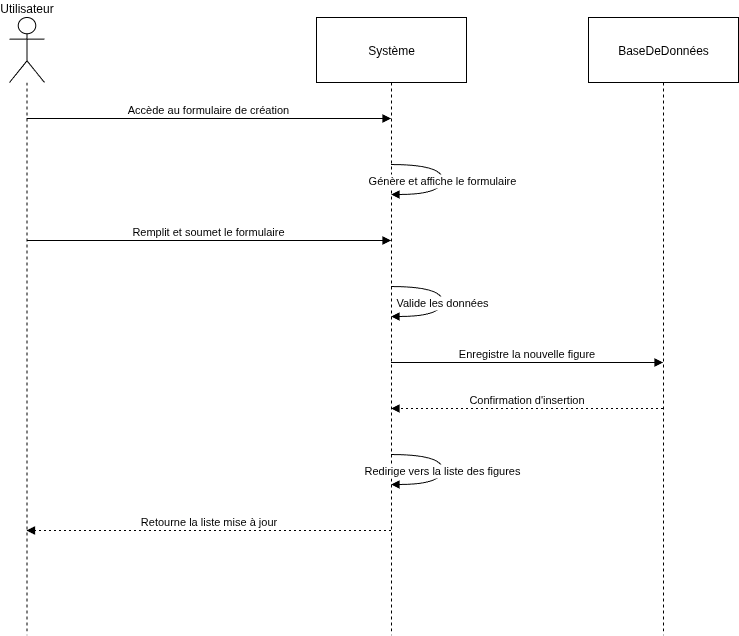

The diagram above was exported from draw.io. Its source (the exported page's mxGraphModel, read from the mxfile embedded in the PNG):
<mxGraphModel dx="1360" dy="728" grid="1" gridSize="10" guides="1" tooltips="1" connect="1" arrows="1" fold="1" page="1" pageScale="1" pageWidth="827" pageHeight="1169" math="0" shadow="0">
  <root>
    <mxCell id="0" />
    <mxCell id="1" parent="0" />
    <mxCell id="tXfAmI8AvaclOwS4Op8J-2" value="Utilisateur" style="shape=umlLifeline;perimeter=lifelinePerimeter;whiteSpace=wrap;container=1;dropTarget=0;collapsible=0;recursiveResize=0;outlineConnect=0;portConstraint=eastwest;newEdgeStyle={&quot;edgeStyle&quot;:&quot;elbowEdgeStyle&quot;,&quot;elbow&quot;:&quot;vertical&quot;,&quot;curved&quot;:0,&quot;rounded&quot;:0};participant=umlActor;verticalAlign=bottom;labelPosition=center;verticalLabelPosition=top;align=center;size=65;" parent="1" vertex="1">
      <mxGeometry x="20" y="20" width="35" height="618" as="geometry" />
    </mxCell>
    <mxCell id="tXfAmI8AvaclOwS4Op8J-3" value="Système" style="shape=umlLifeline;perimeter=lifelinePerimeter;whiteSpace=wrap;container=1;dropTarget=0;collapsible=0;recursiveResize=0;outlineConnect=0;portConstraint=eastwest;newEdgeStyle={&quot;edgeStyle&quot;:&quot;elbowEdgeStyle&quot;,&quot;elbow&quot;:&quot;vertical&quot;,&quot;curved&quot;:0,&quot;rounded&quot;:0};size=65;" parent="1" vertex="1">
      <mxGeometry x="327" y="20" width="150" height="618" as="geometry" />
    </mxCell>
    <mxCell id="tXfAmI8AvaclOwS4Op8J-4" value="BaseDeDonnées" style="shape=umlLifeline;perimeter=lifelinePerimeter;whiteSpace=wrap;container=1;dropTarget=0;collapsible=0;recursiveResize=0;outlineConnect=0;portConstraint=eastwest;newEdgeStyle={&quot;edgeStyle&quot;:&quot;elbowEdgeStyle&quot;,&quot;elbow&quot;:&quot;vertical&quot;,&quot;curved&quot;:0,&quot;rounded&quot;:0};size=65;" parent="1" vertex="1">
      <mxGeometry x="599" y="20" width="150" height="618" as="geometry" />
    </mxCell>
    <mxCell id="tXfAmI8AvaclOwS4Op8J-5" value="Accède au formulaire de création" style="verticalAlign=bottom;edgeStyle=elbowEdgeStyle;elbow=vertical;curved=0;rounded=0;endArrow=block;" parent="1" source="tXfAmI8AvaclOwS4Op8J-2" target="tXfAmI8AvaclOwS4Op8J-3" edge="1">
      <mxGeometry relative="1" as="geometry">
        <Array as="points">
          <mxPoint x="257" y="121" />
        </Array>
      </mxGeometry>
    </mxCell>
    <mxCell id="tXfAmI8AvaclOwS4Op8J-6" value="Génère et affiche le formulaire" style="curved=1;endArrow=block;rounded=0;" parent="1" source="tXfAmI8AvaclOwS4Op8J-3" target="tXfAmI8AvaclOwS4Op8J-3" edge="1">
      <mxGeometry relative="1" as="geometry">
        <Array as="points">
          <mxPoint x="453" y="167" />
          <mxPoint x="453" y="197" />
        </Array>
      </mxGeometry>
    </mxCell>
    <mxCell id="tXfAmI8AvaclOwS4Op8J-7" value="Remplit et soumet le formulaire" style="verticalAlign=bottom;edgeStyle=elbowEdgeStyle;elbow=vertical;curved=0;rounded=0;endArrow=block;" parent="1" source="tXfAmI8AvaclOwS4Op8J-2" target="tXfAmI8AvaclOwS4Op8J-3" edge="1">
      <mxGeometry relative="1" as="geometry">
        <Array as="points">
          <mxPoint x="257" y="243" />
        </Array>
      </mxGeometry>
    </mxCell>
    <mxCell id="tXfAmI8AvaclOwS4Op8J-8" value="Valide les données" style="curved=1;endArrow=block;rounded=0;" parent="1" source="tXfAmI8AvaclOwS4Op8J-3" target="tXfAmI8AvaclOwS4Op8J-3" edge="1">
      <mxGeometry relative="1" as="geometry">
        <Array as="points">
          <mxPoint x="453" y="289" />
          <mxPoint x="453" y="319" />
        </Array>
      </mxGeometry>
    </mxCell>
    <mxCell id="tXfAmI8AvaclOwS4Op8J-9" value="Enregistre la nouvelle figure" style="verticalAlign=bottom;edgeStyle=elbowEdgeStyle;elbow=vertical;curved=0;rounded=0;endArrow=block;" parent="1" source="tXfAmI8AvaclOwS4Op8J-3" target="tXfAmI8AvaclOwS4Op8J-4" edge="1">
      <mxGeometry relative="1" as="geometry">
        <Array as="points">
          <mxPoint x="547" y="365" />
        </Array>
      </mxGeometry>
    </mxCell>
    <mxCell id="tXfAmI8AvaclOwS4Op8J-10" value="Confirmation d'insertion" style="verticalAlign=bottom;edgeStyle=elbowEdgeStyle;elbow=vertical;curved=0;rounded=0;dashed=1;dashPattern=2 3;endArrow=block;" parent="1" source="tXfAmI8AvaclOwS4Op8J-4" target="tXfAmI8AvaclOwS4Op8J-3" edge="1">
      <mxGeometry relative="1" as="geometry">
        <Array as="points">
          <mxPoint x="550" y="411" />
        </Array>
      </mxGeometry>
    </mxCell>
    <mxCell id="tXfAmI8AvaclOwS4Op8J-11" value="Redirige vers la liste des figures" style="curved=1;endArrow=block;rounded=0;" parent="1" source="tXfAmI8AvaclOwS4Op8J-3" target="tXfAmI8AvaclOwS4Op8J-3" edge="1">
      <mxGeometry relative="1" as="geometry">
        <Array as="points">
          <mxPoint x="453" y="457" />
          <mxPoint x="453" y="487" />
        </Array>
      </mxGeometry>
    </mxCell>
    <mxCell id="tXfAmI8AvaclOwS4Op8J-12" value="Retourne la liste mise à jour" style="verticalAlign=bottom;edgeStyle=elbowEdgeStyle;elbow=vertical;curved=0;rounded=0;dashed=1;dashPattern=2 3;endArrow=block;" parent="1" source="tXfAmI8AvaclOwS4Op8J-3" target="tXfAmI8AvaclOwS4Op8J-2" edge="1">
      <mxGeometry relative="1" as="geometry">
        <Array as="points">
          <mxPoint x="260" y="533" />
        </Array>
      </mxGeometry>
    </mxCell>
  </root>
</mxGraphModel>